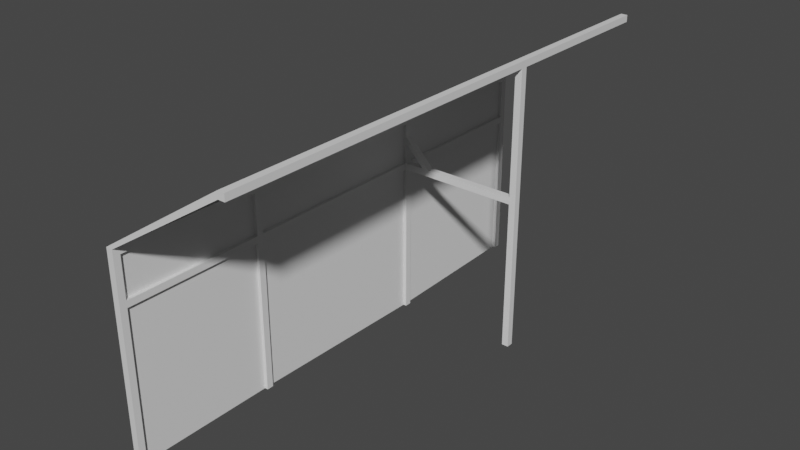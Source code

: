 # Source: Woodenframe.blend  (saved by Blender 3.4.6; exported with 4.5.12 LTS)
import bpy
from mathutils import Matrix  # noqa: F401  (used for matrix-valued properties, if any)

bpy.ops.wm.read_factory_settings(use_empty=True)
scene = bpy.context.scene
scene.name = 'Scene'

# ---- collections
col_collection = bpy.data.collections.new('Collection'); scene.collection.children.link(col_collection)

# ---- materials (node trees are filled in below, after node groups)
mat_wood = bpy.data.materials.new('Wood')
mat_wood.alpha_threshold = 0.0
mat_wood.use_transparent_shadow = False
mat_wood.diffuse_color = (0.1574, 0.07262, 0.0, 1.0)
mat_wood.roughness = 0.5
mat_wood.line_color = (0.0, 0.0, 0.0, 1.0)
mat_glass = bpy.data.materials.new('Glass')
mat_glass.use_transparent_shadow = False
mat_glass.diffuse_color = (0.0, 0.1089, 0.8, 1.0)

# ---- material node trees
mat_wood.use_nodes = True; mat_wood.node_tree.nodes.clear()
_N = mat_wood.node_tree.nodes; _L = mat_wood.node_tree.links
n0 = _N.new('ShaderNodeOutputMaterial'); n0.name = 'Material Output'; n0.location = (300, 300)
n1 = _N.new('ShaderNodeBsdfPrincipled'); n1.name = 'Principled BSDF'; n1.location = (10, 300)
n1.distribution = 'GGX'
n1.subsurface_method = 'RANDOM_WALK_SKIN'
n1.inputs[3].default_value = 1.45
n1.inputs[27].default_value = (0.0, 0.0, 0.0, 1.0)
n1.inputs[28].default_value = 1.0
_L.new(n1.outputs[0], n0.inputs[0])
n0.is_active_output = True
mat_glass.use_nodes = True; mat_glass.node_tree.nodes.clear()
_N = mat_glass.node_tree.nodes; _L = mat_glass.node_tree.links
n0 = _N.new('ShaderNodeBsdfPrincipled'); n0.name = 'Principled BSDF'; n0.location = (10, 300)
n0.distribution = 'GGX'
n0.subsurface_method = 'RANDOM_WALK_SKIN'
n0.inputs[3].default_value = 1.45
n0.inputs[27].default_value = (0.0, 0.0, 0.0, 1.0)
n0.inputs[28].default_value = 1.0
n1 = _N.new('ShaderNodeOutputMaterial'); n1.name = 'Material Output'; n1.location = (300, 300)
_L.new(n0.outputs[0], n1.inputs[0])
n1.is_active_output = True

# ---- world
world_world = bpy.data.worlds.new('World'); scene.world = world_world
world_world.use_nodes = True; world_world.node_tree.nodes.clear()
_N = world_world.node_tree.nodes; _L = world_world.node_tree.links
n0 = _N.new('ShaderNodeOutputWorld'); n0.name = 'World Output'; n0.location = (300, 300)
n1 = _N.new('ShaderNodeBackground'); n1.name = 'Background'; n1.location = (10, 300)
n1.inputs[0].default_value = (0.05088, 0.05088, 0.05088, 1.0)
_L.new(n1.outputs[0], n0.inputs[0])
n0.is_active_output = True
world_world.color = (0.05088, 0.05088, 0.05088)
world_world.use_sun_shadow = False
world_world.sun_shadow_jitter_overblur = 0.0

# ---- meshes
me_cube = bpy.data.meshes.new('Cube')
me_cube.from_pydata([(1.0, 1.0, 45.0), (1.0, 1.0, -1.0), (1.0, -1.0, 45.0), (1.0, -1.0, -1.0), (-1.0, 1.0, 45.0), (-1.0, 1.0, -1.0), (-1.0, -1.0, 45.0), (-1.0, -1.0, -1.0), (1.0, -1.0, 47.0), (-1.0, -1.0, 47.0), (1.0, 1.0, 47.0), (-1.0, 1.0, 47.0), (1.0, -58.0, 45.0), (-1.0, -58.0, 45.0), (1.0, -58.0, 47.0), (-1.0, -58.0, 47.0), (1.0, -60.0, 45.0), (-1.0, -60.0, 45.0), (1.0, -60.0, 47.0), (-1.0, -60.0, 47.0), (1.0, -58.0, 0.0), (-1.0, -58.0, 0.0), (1.0, -60.0, 0.0), (-1.0, -60.0, 0.0), (7.0, 1.0, 45.0), (7.0, -1.0, 45.0), (7.0, 1.0, 47.0), (7.0, -1.0, 47.0), (9.0, 1.0, 45.0), (9.0, -1.0, 45.0), (9.0, 1.0, 47.0), (9.0, -1.0, 47.0), (37.0, 1.0, 45.0), (37.0, -1.0, 45.0), (37.0, 1.0, 47.0), (37.0, -1.0, 47.0), (1.0, -1.0, 53.0), (-1.0, -1.0, 53.0), (1.0, 1.0, 53.0), (-1.0, 1.0, 53.0), (1.0, -1.0, 55.0), (-1.0, -1.0, 55.0), (1.0, 1.0, 55.0), (-1.0, 1.0, 55.0), (1.0, -1.0, 59.0), (-1.0, -1.0, 59.0), (1.0, 1.0, 59.0), (-1.0, 1.0, 59.0), (1.0, -1.0, 61.0), (-1.0, -1.0, 61.0), (1.0, 1.0, 61.0), (-1.0, 1.0, 61.0), (-1.0, -101.0, 47.0), (1.0, -101.0, 47.0), (-1.0, -101.0, 45.0), (1.0, -101.0, 45.0), (1.0, -58.0, 59.0), (-1.0, -58.0, 59.0), (1.0, -60.0, 59.0), (-1.0, -60.0, 59.0), (1.0, -58.0, 61.0), (-1.0, -58.0, 61.0), (1.0, -60.0, 61.0), (-1.0, -60.0, 61.0), (-1.0, -103.0, 47.0), (-1.0, -103.0, 45.0), (1.0, -103.0, 45.0), (1.0, -103.0, 47.0), (-1.0, -101.0, 61.0), (1.0, -101.0, 61.0), (-1.0, -103.0, 61.0), (1.0, -103.0, 61.0), (1.0, -101.0, 59.0), (-1.0, -101.0, 59.0), (1.0, -103.0, 59.0), (-1.0, -103.0, 59.0), (1.0, -101.0, 0.0), (-1.0, -101.0, 0.0), (1.0, -103.0, 0.0), (-1.0, -103.0, 0.0), (-1.0, 46.0, 45.0), (1.0, 46.0, 45.0), (-1.0, 46.0, 47.0), (1.0, 46.0, 47.0), (-1.0, 48.0, 45.0), (1.0, 48.0, 45.0), (-1.0, 48.0, 47.0), (1.0, 48.0, 47.0), (-1.0, 46.0, 59.0), (1.0, 46.0, 59.0), (-1.0, 48.0, 59.0), (1.0, 48.0, 59.0), (1.0, 48.0, 61.0), (-1.0, 48.0, 61.0), (1.0, 46.0, 61.0), (-1.0, 46.0, 61.0), (-1.0, 46.0, 0.0), (1.0, 46.0, 0.0), (-1.0, 48.0, 0.0), (1.0, 48.0, 0.0), (39.0, 1.0, 45.0), (39.0, -1.0, 45.0), (39.0, 1.0, 47.0), (39.0, -1.0, 47.0), (37.0, 1.0, 84.0), (37.0, -1.0, 84.0), (39.0, 1.0, 84.0), (39.0, -1.0, 84.0), (37.0, -60.0, 86.0), (39.0, -60.0, 86.0), (37.0, -60.0, 84.0), (39.0, -60.0, 84.0), (37.0, 1.0, 86.0), (37.0, -1.0, 86.0), (39.0, 1.0, 86.0), (39.0, -1.0, 86.0), (37.0, -62.0, 86.0), (37.0, -62.0, 84.0), (39.0, -62.0, 86.0), (39.0, -62.0, 84.0), (37.0, 1.0, 0.0), (37.0, -1.0, 0.0), (39.0, 1.0, 0.0), (39.0, -1.0, 0.0), (0.0, -1.0, 47.0), (0.0, -58.0, 47.0), (0.0, -1.0, 53.0), (0.0, -1.0, 55.0), (0.0, -1.0, 59.0), (0.0, -58.0, 59.0), (0.0, -60.0, 47.0), (0.0, -101.0, 47.0), (0.0, -60.0, 59.0), (0.0, -101.0, 59.0), (0.0, 1.0, -1.0), (0.0, -1.0, 45.0), (0.0, -1.0, -1.0), (0.0, 1.0, 45.0), (0.0, -58.0, 45.0), (0.0, -60.0, 45.0), (0.0, -58.0, 0.0), (0.0, -60.0, 0.0), (0.0, 1.0, 61.0), (0.0, -101.0, 45.0), (0.0, -60.0, 61.0), (0.0, -103.0, 47.0), (0.0, -103.0, 45.0), (0.0, -103.0, 61.0), (0.0, -101.0, 61.0), (0.0, -103.0, 59.0), (0.0, -101.0, 0.0), (0.0, -103.0, 0.0), (0.0, 46.0, 45.0), (0.0, 48.0, 45.0), (0.0, 48.0, 47.0), (0.0, 48.0, 59.0), (0.0, 48.0, 61.0), (0.0, 46.0, 61.0), (0.0, 46.0, 0.0), (0.0, 48.0, 0.0), (39.0, -60.0, 85.0), (37.0, 1.0, 85.0), (39.0, 1.0, 85.0), (39.0, -1.0, 85.0), (37.0, -62.0, 85.0), (39.0, -62.0, 85.0), (0.0, -1.0, 61.0), (0.0, -58.0, 61.0), (37.0, -60.0, 85.0), (37.0, -1.0, 85.0), (0.0, 1.0, 47.0), (0.0, 1.0, 53.0), (0.0, 1.0, 55.0), (0.0, 1.0, 59.0), (0.0, 46.0, 47.0), (0.0, 46.0, 59.0), (37.0, -100.0, 85.0), (37.0, -100.0, 84.0), (39.0, -100.0, 85.0), (39.0, -100.0, 84.0), (39.0, -100.0, 86.0), (37.0, -100.0, 86.0), (37.0, -102.0, 85.0), (37.0, -102.0, 84.0), (39.0, -102.0, 85.0), (39.0, -102.0, 84.0), (39.0, -102.0, 86.0), (37.0, -102.0, 86.0), (39.0, 52.0, 84.0), (37.0, 52.0, 84.0), (39.0, 52.0, 86.0), (37.0, 52.0, 86.0), (37.0, 52.0, 85.0), (39.0, 52.0, 85.0)], [], [(137, 4, 80, 152), (136, 135, 6, 7), (7, 6, 4, 5), (134, 1, 3, 136), (1, 0, 2, 3), (134, 137, 0, 1), (170, 11, 39, 171), (124, 9, 15, 125), (4, 6, 9, 11), (0, 10, 26, 24), (15, 13, 17, 19), (9, 6, 13, 15), (135, 2, 12, 138), (2, 8, 14, 12), (16, 18, 53, 55), (15, 19, 59, 57), (12, 14, 18, 16), (17, 13, 21, 23), (140, 20, 22, 141), (139, 17, 23, 141), (12, 16, 22, 20), (138, 12, 20, 140), (24, 26, 30, 28), (10, 8, 27, 26), (2, 0, 24, 25), (8, 2, 25, 27), (31, 29, 33, 35), (25, 24, 28, 29), (27, 25, 29, 31), (27, 36, 38, 26), (35, 33, 101, 103), (30, 31, 35, 34), (28, 30, 34, 32), (29, 28, 32, 33), (39, 37, 41, 43), (8, 10, 38, 36), (11, 9, 37, 39), (124, 8, 36, 126), (172, 43, 47, 173), (126, 36, 40, 127), (171, 39, 43, 172), (31, 30, 42, 40), (26, 38, 42, 30), (31, 40, 36, 27), (47, 45, 49, 51), (40, 42, 46, 44), (43, 41, 45, 47), (127, 40, 44, 128), (142, 161, 104, 50), (139, 16, 55, 143), (155, 90, 93, 156), (44, 46, 50, 48), (143, 55, 76, 150), (45, 57, 61, 49), (166, 167, 60, 48), (44, 48, 60, 56), (57, 59, 63, 61), (130, 18, 58, 132), (18, 14, 56, 58), (125, 15, 57, 129), (63, 116, 108, 61), (128, 44, 56, 129), (58, 56, 60, 62), (62, 69, 72, 58), (19, 17, 54, 52), (130, 19, 52, 131), (146, 66, 67, 145), (55, 53, 67, 66), (67, 53, 72, 74), (52, 54, 65, 64), (132, 58, 72, 133), (74, 72, 69, 71), (149, 74, 71, 147), (73, 75, 70, 68), (145, 67, 74, 149), (131, 52, 73, 133), (52, 64, 75, 73), (144, 148, 69, 62), (59, 73, 68, 63), (150, 76, 78, 151), (55, 66, 78, 76), (65, 54, 77, 79), (146, 65, 79, 151), (83, 81, 85, 87), (10, 0, 81, 83), (170, 10, 83, 174), (4, 11, 82, 80), (153, 84, 86, 154), (86, 82, 88, 90), (80, 82, 86, 84), (85, 81, 97, 99), (89, 91, 92, 94), (174, 83, 89, 175), (83, 87, 91, 89), (154, 86, 90, 155), (47, 51, 95, 88), (90, 88, 95, 93), (173, 47, 88, 175), (157, 94, 92, 156), (142, 157, 95, 51), (46, 89, 94, 50), (158, 96, 98, 159), (153, 85, 99, 159), (80, 84, 98, 96), (152, 80, 96, 158), (101, 100, 102, 103), (35, 103, 107, 105), (32, 34, 102, 100), (33, 32, 120, 121), (106, 104, 189, 188), (34, 35, 105, 104), (103, 102, 106, 107), (102, 34, 104, 106), (109, 108, 116, 118), (166, 169, 113, 49), (49, 113, 112, 51), (48, 50, 104, 105), (112, 113, 115, 114), (163, 162, 114, 115), (169, 105, 110, 168), (105, 107, 111, 110), (163, 115, 109, 160), (115, 113, 108, 109), (118, 116, 181, 180), (62, 60, 110, 117), (110, 111, 119, 117), (160, 109, 118, 165), (167, 61, 108, 168), (144, 164, 116, 63), (121, 120, 122, 123), (100, 101, 123, 122), (32, 100, 122, 120), (101, 33, 121, 123), (45, 128, 129, 57), (14, 125, 129, 56), (41, 127, 128, 45), (37, 126, 127, 41), (9, 124, 126, 37), (8, 124, 125, 14), (53, 131, 133, 72), (59, 132, 133, 73), (18, 130, 131, 53), (19, 130, 132, 59), (62, 117, 164, 144), (111, 160, 165, 119), (116, 164, 176, 181), (107, 163, 160, 111), (107, 106, 162, 163), (104, 161, 192, 189), (81, 152, 158, 97), (84, 153, 159, 98), (97, 158, 159, 99), (50, 94, 157, 142), (95, 157, 156, 93), (87, 154, 155, 91), (85, 153, 154, 87), (66, 146, 151, 78), (77, 150, 151, 79), (63, 68, 148, 144), (64, 145, 149, 75), (75, 149, 147, 70), (71, 69, 177, 183), (65, 146, 145, 64), (54, 143, 150, 77), (91, 155, 156, 92), (17, 139, 143, 54), (51, 112, 161, 142), (13, 138, 140, 21), (16, 139, 141, 22), (21, 140, 141, 23), (6, 135, 138, 13), (5, 4, 137, 134), (5, 134, 136, 7), (3, 2, 135, 136), (0, 137, 152, 81), (60, 167, 168, 110), (113, 169, 168, 108), (48, 105, 169, 166), (49, 61, 167, 166), (133, 131, 130, 132), (129, 128, 127, 126, 124, 125), (46, 173, 175, 89), (82, 174, 175, 88), (11, 170, 174, 82), (38, 171, 172, 42), (42, 172, 173, 46), (10, 170, 171, 38), (175, 173, 172, 171, 170, 174), (168, 167, 166, 169), (140, 138, 135, 136), (158, 152, 137, 134), (150, 143, 139, 141), (180, 181, 187, 186), (164, 117, 177, 176), (165, 118, 180, 178), (117, 119, 179, 177), (119, 165, 178, 179), (182, 184, 186, 187), (183, 185, 184, 182), (178, 180, 186, 184), (177, 179, 185, 183), (179, 178, 184, 185), (68, 70, 187, 181), (147, 71, 183, 182, 187, 70), (148, 68, 181, 176, 177, 69), (164, 176, 148, 144), (193, 192, 191, 190), (188, 189, 192, 193), (162, 106, 188, 193), (114, 162, 193, 190), (112, 114, 190, 191), (161, 112, 191, 192), (161, 192, 157, 142)])
me_cube.polygons.foreach_set('material_index', [0, 0, 0, 0, 0, 0, 0, 0, 0, 0, 0, 0, 0, 0, 0, 0, 0, 0, 0, 0, 0, 0, 0, 0, 0, 0, 0, 0, 0, 0, 0, 0, 0, 0, 0, 0, 0, 0, 0, 0, 0, 0, 0, 0, 0, 0, 0, 0, 0, 0, 0, 0, 0, 0, 0, 0, 0, 0, 0, 0, 0, 0, 0, 0, 0, 0, 0, 0, 0, 0, 0, 0, 0, 0, 0, 0, 0, 0, 0, 0, 0, 0, 0, 0, 0, 0, 0, 0, 0, 0, 0, 0, 0, 0, 0, 0, 0, 0, 0, 0, 0, 0, 0, 0, 0, 0, 0, 0, 0, 0, 0, 0, 0, 0, 0, 0, 0, 0, 0, 0, 0, 0, 0, 0, 0, 0, 0, 0, 0, 0, 0, 0, 0, 0, 0, 0, 0, 0, 0, 0, 0, 0, 0, 0, 0, 0, 0, 0, 0, 0, 0, 0, 0, 0, 0, 0, 0, 0, 0, 0, 0, 0, 0, 0, 0, 0, 0, 0, 0, 0, 0, 0, 0, 0, 0, 0, 0, 0, 0, 1, 1, 0, 0, 0, 0, 0, 0, 1, 1, 1, 1, 1, 0, 0, 0, 0, 0, 0, 0, 0, 0, 0, 0, 0, 0, 1, 0, 0, 0, 0, 0, 0, 1])
_uv = me_cube.uv_layers.new(name='UVMap')
_uv.uv.foreach_set('vector', [0.9306, 0.0, 0.9342, 0.0, 0.9342, 0.1607, 0.9306, 0.1607, 0.9164, 0.0, 0.9164, 0.1643, 0.9128, 0.1643, 0.9128, 0.0, 0.5286, 0.175, 0.3643, 0.175, 0.3643, 0.1679, 0.5286, 0.1679, 0.2178, 0.8959, 0.2142, 0.8959, 0.2142, 0.8887, 0.2178, 0.8887, 0.9128, 0.3857, 0.9128, 0.55, 0.9056, 0.55, 0.9056, 0.3857, 0.9127, 0.5536, 0.9127, 0.7179, 0.9092, 0.7179, 0.9092, 0.5536, 0.5884, 0.7071, 0.5919, 0.7071, 0.5919, 0.7286, 0.5884, 0.7286, 0.9021, 0.0, 0.9057, 0.0, 0.9057, 0.2036, 0.9021, 0.2036, 0.3643, 0.1679, 0.3643, 0.175, 0.3571, 0.175, 0.3571, 0.1679, 0.5848, 0.7, 0.5848, 0.7071, 0.5634, 0.7071, 0.5634, 0.7, 0.3571, 0.3786, 0.3643, 0.3786, 0.3643, 0.3857, 0.3571, 0.3857, 0.3571, 0.175, 0.3643, 0.175, 0.3643, 0.3786, 0.3571, 0.3786, 0.9056, 0.7571, 0.902, 0.7571, 0.902, 0.5536, 0.9056, 0.5536, 0.5857, 0.3643, 0.5786, 0.3643, 0.5786, 0.1607, 0.5857, 0.1607, 0.5857, 0.1536, 0.5786, 0.1536, 0.5786, 0.007141, 0.5857, 0.007141, 0.3571, 0.3786, 0.3571, 0.3857, 0.3143, 0.3857, 0.3143, 0.3786, 0.5857, 0.1607, 0.5786, 0.1607, 0.5786, 0.1536, 0.5857, 0.1536, 0.3643, 0.3857, 0.3643, 0.3786, 0.525, 0.3786, 0.525, 0.3857, 0.2106, 0.8959, 0.2071, 0.8959, 0.2071, 0.8887, 0.2106, 0.8887, 0.9235, 0.2036, 0.927, 0.2036, 0.927, 0.3643, 0.9235, 0.3643, 0.5857, 0.1607, 0.5857, 0.1536, 0.7464, 0.1536, 0.7464, 0.1607, 0.9199, 0.7143, 0.9163, 0.7143, 0.9163, 0.5536, 0.9199, 0.5536, 0.5634, 0.7, 0.5634, 0.7071, 0.5562, 0.7071, 0.5562, 0.7, 0.1714, 0.8887, 0.1786, 0.8887, 0.1786, 0.9101, 0.1714, 0.9101, 0.9402, 0.0, 0.9473, 0.0, 0.9473, 0.02136, 0.9402, 0.02136, 0.7276, 0.6714, 0.7276, 0.6786, 0.7062, 0.6786, 0.7062, 0.6714, 0.6991, 0.6714, 0.6991, 0.6786, 0.5991, 0.6786, 0.5991, 0.6714, 0.9402, 0.02136, 0.9473, 0.02136, 0.9473, 0.02848, 0.9402, 0.02848, 0.7062, 0.6714, 0.7062, 0.6786, 0.6991, 0.6786, 0.6991, 0.6714, 0.1714, 0.8887, 0.1714, 0.9101, 0.1643, 0.9101, 0.1643, 0.8887, 0.5991, 0.6714, 0.5991, 0.6786, 0.5919, 0.6786, 0.5919, 0.6714, 0.8914, 0.4286, 0.8985, 0.4286, 0.8985, 0.5285, 0.8914, 0.5285, 0.5562, 0.7, 0.5562, 0.7071, 0.4562, 0.7071, 0.4562, 0.7, 0.9402, 0.02848, 0.9473, 0.02848, 0.9473, 0.1281, 0.9402, 0.1281, 0.3357, 0.1679, 0.3357, 0.175, 0.3286, 0.175, 0.3286, 0.1679, 0.8914, 0.5285, 0.8985, 0.5285, 0.8985, 0.55, 0.8914, 0.55, 0.3571, 0.1679, 0.3571, 0.175, 0.3357, 0.175, 0.3357, 0.1679, 0.7312, 0.6714, 0.7276, 0.6714, 0.7276, 0.65, 0.7312, 0.65, 0.5884, 0.7357, 0.5919, 0.7357, 0.5919, 0.75, 0.5884, 0.75, 0.7312, 0.65, 0.7276, 0.65, 0.7276, 0.6429, 0.7312, 0.6429, 0.5884, 0.7286, 0.5919, 0.7286, 0.5919, 0.7357, 0.5884, 0.7357, 0.5786, 0.3643, 0.5786, 0.3714, 0.55, 0.3714, 0.55, 0.3643, 0.5634, 0.7071, 0.5848, 0.7286, 0.5848, 0.7357, 0.5562, 0.7071, 0.6991, 0.6714, 0.7276, 0.6429, 0.7276, 0.65, 0.7062, 0.6714, 0.3143, 0.1679, 0.3143, 0.175, 0.3071, 0.175, 0.3071, 0.1679, 0.55, 0.3643, 0.55, 0.3714, 0.5357, 0.3714, 0.5357, 0.3643, 0.3286, 0.1679, 0.3286, 0.175, 0.3143, 0.175, 0.3143, 0.1679, 0.7312, 0.6429, 0.7276, 0.6429, 0.7276, 0.6286, 0.7312, 0.6286, 0.7366, 0.7047, 0.7415, 0.8621, 0.7385, 0.8603, 0.7348, 0.7077, 0.9341, 0.5536, 0.9377, 0.5536, 0.9377, 0.7, 0.9341, 0.7, 0.8949, 0.2107, 0.8985, 0.2107, 0.8985, 0.2179, 0.8949, 0.2179, 0.5357, 0.3643, 0.5357, 0.3714, 0.5286, 0.3714, 0.5286, 0.3643, 0.9163, 0.5464, 0.9128, 0.5464, 0.9128, 0.3857, 0.9163, 0.3857, 0.3143, 0.175, 0.3143, 0.3786, 0.3071, 0.3786, 0.3071, 0.175, 0.8985, 0.5536, 0.8985, 0.7571, 0.8949, 0.7571, 0.8949, 0.5536, 0.5357, 0.3643, 0.5286, 0.3643, 0.5286, 0.1607, 0.5357, 0.1607, 0.3143, 0.3786, 0.3143, 0.3857, 0.3071, 0.3857, 0.3071, 0.3786, 0.9199, 0.7571, 0.9163, 0.7571, 0.9163, 0.7143, 0.9199, 0.7143, 0.5786, 0.1536, 0.5786, 0.1607, 0.5357, 0.1607, 0.5357, 0.1536, 0.7384, 0.864, 0.7419, 0.864, 0.7419, 0.9068, 0.7384, 0.9068, 0.8914, 0.4, 0.7536, 0.4071, 0.7536, 0.4, 0.8914, 0.3929, 0.9021, 0.4071, 0.8985, 0.4071, 0.8985, 0.2036, 0.9021, 0.2036, 0.5357, 0.1536, 0.5357, 0.1607, 0.5286, 0.1607, 0.5286, 0.1536, 0.5286, 0.1536, 0.5286, 0.007141, 0.5357, 0.007141, 0.5357, 0.1536, 0.3571, 0.3857, 0.3643, 0.3857, 0.3643, 0.5321, 0.3571, 0.5321, 0.9306, 0.2036, 0.9342, 0.2036, 0.9342, 0.35, 0.9306, 0.35, 0.1911, 0.6979, 0.1943, 0.6994, 0.1914, 0.7059, 0.1881, 0.7044, 0.5857, 0.007141, 0.5786, 0.007141, 0.5786, 0.0, 0.5857, 0.0, 0.5786, 0.0, 0.5786, 0.007141, 0.5357, 0.007141, 0.5357, 0.0, 0.3571, 0.5321, 0.3643, 0.5321, 0.3643, 0.5393, 0.3571, 0.5393, 0.9306, 0.7643, 0.9341, 0.7643, 0.9341, 0.9107, 0.9306, 0.9107, 0.5357, 0.0, 0.5357, 0.007141, 0.5286, 0.007141, 0.5286, 0.0, 0.1705, 0.7435, 0.1737, 0.7449, 0.1708, 0.7514, 0.1675, 0.75, 0.3143, 0.5321, 0.3143, 0.5393, 0.3071, 0.5393, 0.3071, 0.5321, 0.1881, 0.7044, 0.1914, 0.7059, 0.1737, 0.7449, 0.1705, 0.7435, 0.9127, 0.7179, 0.9163, 0.7179, 0.9163, 0.7607, 0.9127, 0.7607, 0.3571, 0.5321, 0.3571, 0.5393, 0.3143, 0.5393, 0.3143, 0.5321, 0.9306, 0.3857, 0.9306, 0.5321, 0.9271, 0.5321, 0.9271, 0.3857, 0.3143, 0.3857, 0.3143, 0.5321, 0.3071, 0.5321, 0.3071, 0.3857, 0.2035, 0.8959, 0.2, 0.8959, 0.2, 0.8887, 0.2035, 0.8887, 0.5857, 0.007141, 0.5857, 0.0, 0.7464, 0.0, 0.7464, 0.007141, 0.3643, 0.5393, 0.3643, 0.5321, 0.525, 0.5321, 0.525, 0.5393, 0.1911, 0.6979, 0.1878, 0.6964, 0.2541, 0.55, 0.2573, 0.5515, 0.5786, 0.5321, 0.5857, 0.5321, 0.5857, 0.5393, 0.5786, 0.5393, 0.5786, 0.3714, 0.5857, 0.3714, 0.5857, 0.5321, 0.5786, 0.5321, 0.9235, 0.5464, 0.9199, 0.5464, 0.9199, 0.3857, 0.9235, 0.3857, 0.3643, 0.1679, 0.3571, 0.1679, 0.3571, 0.007141, 0.3643, 0.007141, 0.8949, 0.1607, 0.8985, 0.1607, 0.8985, 0.1679, 0.8949, 0.1679, 0.3571, 0.0, 0.3571, 0.007141, 0.3143, 0.007141, 0.3143, 0.0, 0.3643, 0.007141, 0.3571, 0.007141, 0.3571, 0.0, 0.3643, 0.0, 0.5857, 0.5393, 0.5857, 0.5321, 0.7464, 0.5321, 0.7464, 0.5393, 0.5357, 0.5321, 0.5357, 0.5393, 0.5286, 0.5393, 0.5286, 0.5321, 0.8887, 0.7159, 0.8922, 0.7159, 0.8922, 0.7588, 0.8887, 0.7588, 0.5786, 0.5321, 0.5786, 0.5393, 0.5357, 0.5393, 0.5357, 0.5321, 0.8949, 0.1679, 0.8985, 0.1679, 0.8985, 0.2107, 0.8949, 0.2107, 0.3143, 0.1679, 0.3071, 0.1679, 0.3071, 0.007141, 0.3143, 0.007141, 0.3143, 0.0, 0.3143, 0.007141, 0.3071, 0.007141, 0.3071, 0.0, 0.927, 0.5536, 0.9306, 0.5536, 0.9306, 0.7143, 0.927, 0.7143, 0.75, 0.925, 0.7536, 0.925, 0.7536, 0.9321, 0.75, 0.9321, 0.75, 0.7643, 0.75, 0.925, 0.7464, 0.925, 0.7464, 0.7643, 0.5357, 0.3714, 0.5357, 0.5321, 0.5286, 0.5321, 0.5286, 0.3714, 0.1964, 0.8887, 0.2, 0.8887, 0.2, 0.8959, 0.1964, 0.8959, 0.8949, 0.1607, 0.8914, 0.1607, 0.8914, 0.0, 0.8949, 7.451e-09, 0.3643, 0.007141, 0.3643, 0.0, 0.525, 0.0, 0.525, 0.007141, 0.9235, 0.1607, 0.9199, 0.1607, 0.9199, 1.118e-08, 0.9235, 7.451e-09, 0.1464, 0.3607, 0.1464, 0.3679, 0.1393, 0.3679, 0.1393, 0.3607, 0.5991, 0.6714, 0.5919, 0.6714, 0.5919, 0.5393, 0.5991, 0.5393, 0.4562, 0.7, 0.4562, 0.7071, 0.4491, 0.7071, 0.4491, 0.7, 0.9199, 0.3643, 0.9128, 0.3643, 0.9128, 0.2036, 0.9199, 0.2036, 0.9056, 0.2036, 0.9128, 0.2036, 0.9128, 0.3857, 0.9056, 0.3857, 0.9377, 0.5536, 0.9448, 0.5536, 0.9448, 0.6857, 0.9377, 0.6857, 0.1393, 0.3607, 0.1393, 0.3679, 0.007141, 0.3679, 0.007141, 0.3607, 0.4491, 0.7071, 0.4562, 0.7071, 0.4562, 0.8393, 0.4491, 0.8393, 0.7464, 0.4, 0.7536, 0.4, 0.7536, 0.4071, 0.7464, 0.4071, 0.9382, 0.363, 0.9372, 0.2055, 0.9401, 0.2036, 0.9401, 0.366, 0.8914, 0.1893, 0.7536, 0.1893, 0.7536, 0.1821, 0.8914, 0.1821, 0.9341, 0.7643, 0.9413, 0.7643, 0.9413, 0.8991, 0.9341, 0.8991, 0.7536, 0.1821, 0.7536, 0.1893, 0.7464, 0.1893, 0.7464, 0.1821, 0.003571, 0.3607, 0.003571, 0.3679, 0.0, 0.3679, 0.0, 0.3607, 0.8949, 0.2179, 0.8985, 0.2179, 0.8985, 0.4286, 0.8949, 0.4286, 0.3143, 0.9036, 0.3071, 0.9036, 0.3071, 0.6929, 0.3143, 0.6929, 0.003571, 0.3607, 0.0, 0.3607, 0.0, 0.15, 0.003571, 0.15, 0.7464, 0.1893, 0.7536, 0.1893, 0.7536, 0.4, 0.7464, 0.4, 0.7464, 0.4071, 0.7536, 0.4071, 0.7536, 0.5429, 0.7464, 0.5429, 0.4491, 0.6929, 0.4491, 0.7, 0.3143, 0.6929, 0.3143, 0.6857, 0.3143, 0.6929, 0.3071, 0.6929, 0.3071, 0.6857, 0.3143, 0.6857, 0.003571, 0.15, 0.0, 0.15, 0.0, 0.1429, 0.003571, 0.1429, 0.7366, 0.5423, 0.7385, 0.5393, 0.7446, 0.7016, 0.7415, 0.6998, 0.9382, 0.1595, 0.9372, 0.001961, 0.9402, 0.0, 0.9402, 0.1625, 0.1928, 0.8887, 0.1928, 0.8959, 0.1857, 0.8959, 0.1857, 0.8887, 0.1464, 0.3679, 0.1464, 0.3607, 0.3071, 0.3607, 0.3071, 0.3679, 0.4562, 0.7, 0.4491, 0.7, 0.4491, 0.5393, 0.4562, 0.5393, 0.5919, 0.6786, 0.5991, 0.6786, 0.5991, 0.8393, 0.5919, 0.8393, 0.9056, 0.4071, 0.9021, 0.4071, 0.9021, 0.2036, 0.9056, 0.2036, 0.7348, 0.864, 0.7384, 0.864, 0.7384, 0.9068, 0.7348, 0.9068, 0.7348, 0.6429, 0.7312, 0.6429, 0.7312, 0.6286, 0.7348, 0.6286, 0.7348, 0.65, 0.7312, 0.65, 0.7312, 0.6429, 0.7348, 0.6429, 0.7348, 0.6714, 0.7312, 0.6714, 0.7312, 0.65, 0.7348, 0.65, 0.8985, 0.0, 0.9021, 0.0, 0.9021, 0.2036, 0.8985, 0.2036, 0.9092, 0.7179, 0.9127, 0.7179, 0.9127, 0.7607, 0.9092, 0.7607, 0.927, 0.7643, 0.9306, 0.7643, 0.9306, 0.9107, 0.927, 0.9107, 0.927, 0.2036, 0.9306, 0.2036, 0.9306, 0.35, 0.927, 0.35, 0.9234, 0.7571, 0.9199, 0.7571, 0.9199, 0.7143, 0.9234, 0.7143, 0.9362, 0.1565, 0.9342, 0.003929, 0.9372, 0.001961, 0.9382, 0.1595, 0.007141, 0.15, 0.003571, 0.15, 0.003571, 0.1429, 0.007141, 0.1429, 0.9342, 0.3857, 0.9378, 0.3857, 0.9378, 0.5214, 0.9342, 0.5214, 0.007141, 0.3607, 0.003571, 0.3607, 0.003571, 0.15, 0.007141, 0.15, 0.007141, 0.3607, 0.007141, 0.3679, 0.003571, 0.3679, 0.003571, 0.3607, 0.9128, 0.1821, 0.9092, 0.1821, 0.9092, 0.0, 0.9128, 0.0, 0.9271, 0.1607, 0.9235, 0.1607, 0.9235, 7.451e-09, 0.9271, 0.0, 0.8985, 0.1607, 0.8949, 0.1607, 0.8949, 7.451e-09, 0.8985, 1.118e-08, 0.1928, 0.8887, 0.1964, 0.8887, 0.1964, 0.8959, 0.1928, 0.8959, 0.7536, 0.7643, 0.7536, 0.925, 0.75, 0.925, 0.75, 0.7643, 0.7464, 0.925, 0.75, 0.925, 0.75, 0.9321, 0.7464, 0.9321, 0.8914, 0.1679, 0.8949, 0.1679, 0.8949, 0.2107, 0.8914, 0.2107, 0.8914, 0.1607, 0.8949, 0.1607, 0.8949, 0.1679, 0.8914, 0.1679, 0.1943, 0.6994, 0.1911, 0.6979, 0.2573, 0.5515, 0.2606, 0.5529, 0.2071, 0.8959, 0.2035, 0.8959, 0.2035, 0.8887, 0.2071, 0.8887, 0.9342, 0.3857, 0.9342, 0.5321, 0.9306, 0.5321, 0.9306, 0.3857, 0.1849, 0.7029, 0.1881, 0.7044, 0.1705, 0.7435, 0.1672, 0.742, 0.1672, 0.742, 0.1705, 0.7435, 0.1675, 0.75, 0.1643, 0.7485, 0.4491, 0.5393, 0.4491, 0.5464, 0.3143, 0.55, 0.3143, 0.5429, 0.1878, 0.6964, 0.1911, 0.6979, 0.1881, 0.7044, 0.1849, 0.7029, 0.9199, 0.5464, 0.9163, 0.5464, 0.9163, 0.3857, 0.9199, 0.3857, 0.8914, 0.2107, 0.8949, 0.2107, 0.8949, 0.2179, 0.8914, 0.2179, 0.9306, 0.5536, 0.9341, 0.5536, 0.9341, 0.7, 0.9306, 0.7, 0.7385, 0.7016, 0.7446, 0.864, 0.7415, 0.8621, 0.7366, 0.7047, 0.9234, 0.7143, 0.9199, 0.7143, 0.9199, 0.5536, 0.9234, 0.5536, 0.9199, 0.2036, 0.9235, 0.2036, 0.9235, 0.3643, 0.9199, 0.3643, 0.2142, 0.8959, 0.2106, 0.8959, 0.2106, 0.8887, 0.2142, 0.8887, 0.9092, 0.7571, 0.9056, 0.7571, 0.9056, 0.5536, 0.9092, 0.5536, 0.9163, 0.5536, 0.9163, 0.7179, 0.9127, 0.7179, 0.9127, 0.5536, 0.2213, 0.8959, 0.2178, 0.8959, 0.2178, 0.8887, 0.2213, 0.8887, 0.9199, 0.0, 0.9199, 0.1643, 0.9164, 0.1643, 0.9164, 0.0, 0.9271, 0.0, 0.9306, 0.0, 0.9306, 0.1607, 0.9271, 0.1607, 0.7348, 0.5454, 0.7366, 0.5423, 0.7415, 0.6998, 0.7385, 0.6979, 0.8914, 0.2179, 0.8949, 0.2179, 0.8949, 0.4286, 0.8914, 0.4286, 0.9362, 0.3601, 0.9342, 0.2075, 0.9372, 0.2055, 0.9382, 0.363, 0.902, 0.5536, 0.902, 0.7571, 0.8985, 0.7571, 0.8985, 0.5536, 0.927, 0.9107, 0.8841, 0.9107, 0.8841, 0.7643, 0.927, 0.7643, 0.2606, 0.7536, 0.2606, 0.55, 0.2749, 0.55, 0.282, 0.55, 0.3034, 0.55, 0.3034, 0.7536, 0.9234, 0.5536, 0.927, 0.5536, 0.927, 0.7143, 0.9234, 0.7143, 0.8851, 0.7159, 0.8887, 0.7159, 0.8887, 0.7588, 0.8851, 0.7588, 0.9271, 0.5464, 0.9235, 0.5464, 0.9235, 0.3857, 0.9271, 0.3857, 0.5848, 0.7286, 0.5884, 0.7286, 0.5884, 0.7357, 0.5848, 0.7357, 0.5848, 0.7357, 0.5884, 0.7357, 0.5884, 0.75, 0.5848, 0.75, 0.5848, 0.7071, 0.5884, 0.7071, 0.5884, 0.7286, 0.5848, 0.7286, 0.2606, 0.9143, 0.2606, 0.7536, 0.2749, 0.7536, 0.282, 0.7536, 0.3034, 0.7536, 0.3034, 0.9143, 0.7464, 0.5536, 0.8851, 0.5607, 0.8851, 0.7643, 0.7464, 0.7643, 0.1607, 0.7536, 0.0, 0.7536, 0.0, 0.55, 0.1643, 0.55, 0.1607, 0.7571, 0.1607, 0.9179, 0.0, 0.9179, 0.0, 0.7536, 0.5955, 0.8393, 0.5955, 1.0, 0.4491, 1.0, 0.4491, 0.8393, 0.7464, 0.5429, 0.7536, 0.5429, 0.7536, 0.55, 0.7464, 0.55, 0.9378, 0.3857, 0.9413, 0.3857, 0.9413, 0.5214, 0.9378, 0.5214, 0.003571, 0.1429, 0.0, 0.1429, 0.0, 0.007141, 0.003571, 0.007141, 0.3143, 0.6857, 0.3071, 0.6857, 0.3071, 0.55, 0.3143, 0.55, 0.007141, 0.1429, 0.003571, 0.1429, 0.003571, 0.007141, 0.007141, 0.007141, 0.2526, 0.8825, 0.2591, 0.8855, 0.2576, 0.8887, 0.2511, 0.8858, 0.2541, 0.8793, 0.2606, 0.8822, 0.2591, 0.8855, 0.2526, 0.8825, 0.003571, 0.007141, 0.0, 0.007141, 0.0, 0.0, 0.003571, 0.0, 0.3143, 0.55, 0.3071, 0.55, 0.3071, 0.5429, 0.3143, 0.5429, 0.007141, 0.007141, 0.003571, 0.007141, 0.003571, 0.0, 0.007141, 0.0, 0.8914, 0.5464, 0.8914, 0.5536, 0.7536, 0.55, 0.7536, 0.5429, 0.1675, 0.75, 0.1708, 0.7514, 0.2541, 0.8793, 0.2526, 0.8825, 0.2511, 0.8858, 0.1643, 0.7485, 0.8869, 0.5566, 0.8888, 0.5536, 0.8949, 0.7159, 0.8918, 0.7141, 0.8888, 0.7122, 0.8851, 0.5597, 0.5955, 0.9786, 0.5955, 0.8429, 0.7342, 0.8393, 0.7342, 0.9857, 0.1786, 0.8923, 0.1857, 0.8923, 0.1857, 0.8959, 0.1786, 0.8959, 0.1786, 0.8887, 0.1857, 0.8887, 0.1857, 0.8923, 0.1786, 0.8923, 0.003571, 0.3679, 0.007141, 0.3679, 0.007141, 0.55, 0.003571, 0.55, 0.0, 0.3679, 0.003571, 0.3679, 0.003571, 0.55, 0.0, 0.55, 0.7536, 0.1821, 0.7464, 0.1821, 0.7464, 0.0, 0.7536, 0.0, 0.9092, 0.1821, 0.9057, 0.1821, 0.9057, 0.0, 0.9092, 0.0, 0.8841, 0.7643, 0.8841, 0.9464, 0.75, 0.925, 0.75, 0.7643])
me_cube.materials.append(mat_wood)
me_cube.materials.append(mat_glass)
me_cube.use_mirror_vertex_groups = False
me_cube.update()

# ---- objects
ob_cube = bpy.data.objects.new('Cube', me_cube)

# ---- transforms, parenting, visibility, modifiers, constraints
ob_cube.location = (0.0, 0.0, 0.0)
ob_cube.lock_rotations_4d = False
ob_cube.empty_display_type = 'ARROWS'
ob_cube.lineart.crease_threshold = 0.0

# ---- collection membership
col_collection.objects.link(ob_cube)

# ---- scene / render settings (as saved in the file)
scene.frame_start = 1; scene.frame_end = 250; scene.frame_set(1)
scene.render.engine = 'BLENDER_EEVEE_NEXT'
scene.cycles.sampling_pattern = 'TABULATED_SOBOL'
scene.cycles.use_light_tree = False
scene.view_settings.view_transform = 'Filmic'
bpy.context.view_layer.update()

# ---- added for rendering (the .blend has no active camera and no usable light): camera, sun
cam_auto = bpy.data.cameras.new('AutoCamera')
cam_auto.lens = 50.0
cam_auto.sensor_width = 36.0
cam_auto.clip_end = 2958.37
ob_auto_camera = bpy.data.objects.new('AutoCamera', cam_auto)
scene.collection.objects.link(ob_auto_camera)
ob_auto_camera.location = (187.569, -227.782, 177.355)
ob_auto_camera.rotation_euler = (1.09748, -7.21219e-08, 0.694738)
scene.camera = ob_auto_camera
light_auto_sun = bpy.data.lights.new('AutoSun', 'SUN')
light_auto_sun.energy = 3.0
light_auto_sun.angle = 0.0523599
ob_auto_sun = bpy.data.objects.new('AutoSun', light_auto_sun)
scene.collection.objects.link(ob_auto_sun)
ob_auto_sun.rotation_euler = (0.872665, 0.174533, 0.523599)
bpy.context.view_layer.update()
